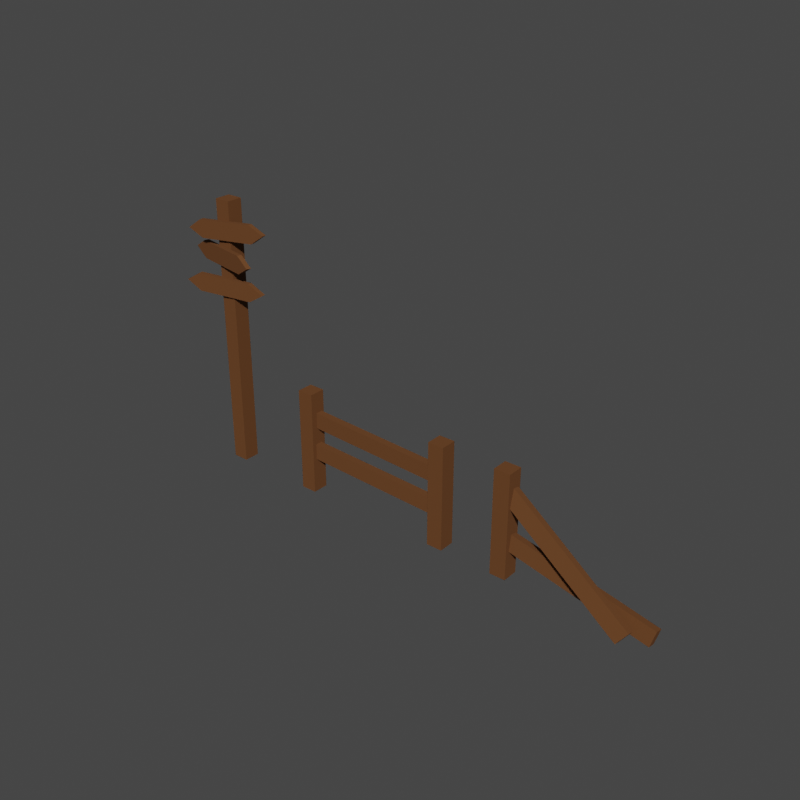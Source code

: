 # Source: fences_signpost.blend  (saved by Blender 4.2.66; exported with 4.5.12 LTS)
import bpy
from mathutils import Matrix  # noqa: F401  (used for matrix-valued properties, if any)

bpy.ops.wm.read_factory_settings(use_empty=True)
scene = bpy.context.scene
scene.name = 'Scene'

# ---- collections
col_collection = bpy.data.collections.new('Collection'); scene.collection.children.link(col_collection)
col_export = bpy.data.collections.new('Export'); scene.collection.children.link(col_export)

# ---- images (referenced by path relative to the original .blend; pixels are not part of the script)
import os
ASSET_DIR = os.environ.get("B2B_ASSET_DIR", "")  # directory of the original .blend (textures are referenced by path, not embedded)
HERE = os.path.dirname(os.path.abspath(__file__))  # packed textures are extracted next to this script under _unpacked/

def load_image(name, relpath, width, height, colorspace="sRGB"):
    """Load a texture the original file referenced (path relative to the .blend, or extracted next to this script)."""
    p = next((c for c in (os.path.join(HERE, relpath), os.path.join(ASSET_DIR, relpath)) if relpath and os.path.exists(c)), "")
    if p:
        img = bpy.data.images.load(p, check_existing=True)
        img.name = name
    else:  # same state as the original file: an image datablock whose file is absent (Cycles renders it pink)
        img = bpy.data.images.new(name, width, height)
        img.source = "FILE"
        img.filepath = "//" + (relpath or name)
    img.colorspace_settings.name = colorspace
    return img
img_imphenziapixel_emission_png = load_image('ImphenziaPixel-Emission.png', '_unpacked/ImphenziaPixel-Emission.d2b62fc8.png', 128, 128, 'sRGB')
img_imphenziapixel_attributes_png = load_image('ImphenziaPixel-Attributes.png', '_unpacked/ImphenziaPixel-Attributes.21da9614.png', 128, 128, 'sRGB')
img_imphenziapixel_basecolor_png = load_image('ImphenziaPixel-BaseColor.png', '_unpacked/ImphenziaPixel-BaseColor.e97722d7.png', 128, 128, 'sRGB')

# ---- materials (node trees are filled in below, after node groups)
mat_imphenziapixpal = bpy.data.materials.new('ImphenziaPixPal')
mat_imphenziapixpal.alpha_threshold = 0.0
mat_imphenziapixpal.use_transparent_shadow = False
mat_imphenziapixpal.roughness = 0.5
mat_imphenziapixpal.line_color = (0.0, 0.0, 0.0, 1.0)

# ---- material node trees
mat_imphenziapixpal.use_nodes = True; mat_imphenziapixpal.node_tree.nodes.clear()
_N = mat_imphenziapixpal.node_tree.nodes; _L = mat_imphenziapixpal.node_tree.links
n0 = _N.new('ShaderNodeOutputMaterial'); n0.name = 'Material Output'; n0.location = (2687, 904)
n1 = _N.new('ShaderNodeBsdfPrincipled'); n1.name = 'Principled BSDF'; n1.location = (2220, 1074)
n1.distribution = 'GGX'
n1.subsurface_method = 'RANDOM_WALK_SKIN'
n1.inputs[3].default_value = 1.45
n1.inputs[13].default_value = 0.1412
n1.inputs[28].default_value = 20.0
n2 = _N.new('ShaderNodeMath'); n2.name = 'Math'; n2.location = (1892, 744)
n2.operation = 'SUBTRACT'
n2.inputs[0].default_value = 1.0
n3 = _N.new('ShaderNodeMath'); n3.name = 'Math.003'; n3.location = (926, 312)
n3.operation = 'MULTIPLY'
n4 = _N.new('ShaderNodeMath'); n4.name = 'Math.002'; n4.location = (554, 193)
n4.operation = 'DIVIDE'
n4.inputs[1].default_value = 36.0
n5 = _N.new('ShaderNodeSeparateColor'); n5.name = 'Separate Color'; n5.location = (538, 598)
n6 = _N.new('ShaderNodeMath'); n6.name = 'Math.001'; n6.location = (1201, 841)
n6.operation = 'SUBTRACT'
n7 = _N.new('ShaderNodeSeparateXYZ'); n7.name = 'Separate XYZ'; n7.location = (963, 968)
n8 = _N.new('ShaderNodeCombineXYZ'); n8.name = 'Combine XYZ'; n8.location = (1473, 992)
n9 = _N.new('ShaderNodeTexCoord'); n9.name = 'Texture Coordinate'; n9.location = (727, 942)
n10 = _N.new('ShaderNodeTexImage'); n10.name = 'Image Texture'; n10.location = (1803, 498)
n10.image = img_imphenziapixel_emission_png
n10.interpolation = 'Closest'
n11 = _N.new('ShaderNodeTexImage'); n11.name = 'Image Texture.003'; n11.location = (205, 499)
n11.image = img_imphenziapixel_attributes_png
n11.interpolation = 'Closest'
n12 = _N.new('ShaderNodeTexImage'); n12.name = 'Image Texture.002'; n12.location = (1808, 1182)
n12.image = img_imphenziapixel_basecolor_png
n12.interpolation = 'Closest'
n13 = _N.new('ShaderNodeValue'); n13.name = 'Value'; n13.location = (357, 115)
n13.outputs[0].default_value = 126.0
_L.new(n1.outputs[0], n0.inputs[0])
_L.new(n10.outputs[0], n1.inputs[27])
_L.new(n11.outputs[0], n5.inputs[0])
_L.new(n5.outputs[1], n2.inputs[1])
_L.new(n2.outputs[0], n1.inputs[2])
_L.new(n5.outputs[0], n1.inputs[1])
_L.new(n12.outputs[0], n1.inputs[0])
_L.new(n13.outputs[0], n4.inputs[0])
_L.new(n9.outputs[2], n7.inputs[0])
_L.new(n7.outputs[0], n8.inputs[0])
_L.new(n7.outputs[2], n8.inputs[2])
_L.new(n7.outputs[1], n6.inputs[0])
_L.new(n6.outputs[0], n8.inputs[1])
_L.new(n8.outputs[0], n12.inputs[0])
_L.new(n4.outputs[0], n3.inputs[0])
_L.new(n5.outputs[2], n3.inputs[1])
_L.new(n3.outputs[0], n6.inputs[1])
_L.new(n8.outputs[0], n10.inputs[0])
n0.is_active_output = True

# ---- world
world_world = bpy.data.worlds.new('World'); scene.world = world_world
world_world.color = (0.05088, 0.05088, 0.05088)
world_world.use_sun_shadow = False
world_world.sun_shadow_jitter_overblur = 0.0

# ---- meshes
me_cube = bpy.data.meshes.new('Cube')
me_cube.from_pydata([(0.1524, 0.1524, 0.0), (0.1524, 0.1524, 2.0), (0.1524, -0.1524, 0.0), (0.1524, -0.1524, 2.0), (-0.1524, 0.1524, 0.0), (-0.1524, 0.1524, 2.0), (-0.1524, -0.1524, 0.0), (-0.1524, -0.1524, 2.0), (-2.796, 0.1524, 0.0), (-2.796, 0.1524, 2.0), (-2.796, -0.1524, 0.0), (-2.796, -0.1524, 2.0), (-3.101, 0.1524, 0.0), (-3.101, 0.1524, 2.0), (-3.101, -0.1524, 0.0), (-3.101, -0.1524, 2.0), (-0.04893, 0.03215, 1.536), (-2.856, 0.103, 1.594), (-0.05235, -0.1033, 1.536), (-2.86, -0.03239, 1.594), (-0.07843, 0.03239, 1.231), (-2.886, 0.1033, 1.289), (-0.08184, -0.103, 1.231), (-2.889, -0.03215, 1.289), (-0.04863, 0.07339, 0.8669), (-2.856, 0.06529, 0.9705), (-0.04819, -0.06207, 0.8682), (-2.855, -0.07018, 0.9718), (-0.083, 0.07018, 0.5623), (-2.89, 0.06207, 0.6659), (-0.08256, -0.06529, 0.5637), (-2.89, -0.07339, 0.6673)], [], [(0, 1, 3, 2), (2, 3, 7, 6), (6, 7, 5, 4), (4, 5, 1, 0), (2, 6, 4, 0), (7, 3, 1, 5), (8, 9, 11, 10), (10, 11, 15, 14), (14, 15, 13, 12), (12, 13, 9, 8), (10, 14, 12, 8), (15, 11, 9, 13), (16, 17, 19, 18), (18, 19, 23, 22), (22, 23, 21, 20), (20, 21, 17, 16), (18, 22, 20, 16), (23, 19, 17, 21), (24, 25, 27, 26), (26, 27, 31, 30), (30, 31, 29, 28), (28, 29, 25, 24), (26, 30, 28, 24), (31, 27, 25, 29)])
_uv = me_cube.uv_layers.new(name='UVMap')
_uv.uv.foreach_set('vector', [0.2282, 0.4722, 0.2282, 0.4722, 0.2282, 0.4722, 0.2282, 0.4722, 0.2282, 0.4722, 0.2282, 0.4722, 0.2282, 0.4722, 0.2282, 0.4722, 0.2282, 0.4722, 0.2282, 0.4722, 0.2282, 0.4722, 0.2282, 0.4722, 0.2282, 0.4722, 0.2282, 0.4722, 0.2282, 0.4722, 0.2282, 0.4722, 0.2282, 0.4722, 0.2282, 0.4722, 0.2282, 0.4722, 0.2282, 0.4722, 0.2282, 0.4722, 0.2282, 0.4722, 0.2282, 0.4722, 0.2282, 0.4722, 0.2282, 0.4722, 0.2282, 0.4722, 0.2282, 0.4722, 0.2282, 0.4722, 0.2282, 0.4722, 0.2282, 0.4722, 0.2282, 0.4722, 0.2282, 0.4722, 0.2282, 0.4722, 0.2282, 0.4722, 0.2282, 0.4722, 0.2282, 0.4722, 0.2282, 0.4722, 0.2282, 0.4722, 0.2282, 0.4722, 0.2282, 0.4722, 0.2282, 0.4722, 0.2282, 0.4722, 0.2282, 0.4722, 0.2282, 0.4722, 0.2282, 0.4722, 0.2282, 0.4722, 0.2282, 0.4722, 0.2282, 0.4722, 0.2282, 0.4722, 0.2282, 0.4722, 0.2282, 0.4722, 0.2282, 0.4722, 0.2282, 0.4722, 0.2282, 0.4722, 0.2282, 0.4722, 0.2282, 0.4722, 0.2282, 0.4722, 0.2282, 0.4722, 0.2282, 0.4722, 0.2282, 0.4722, 0.2282, 0.4722, 0.2282, 0.4722, 0.2282, 0.4722, 0.2282, 0.4722, 0.2282, 0.4722, 0.2282, 0.4722, 0.2282, 0.4722, 0.2282, 0.4722, 0.2282, 0.4722, 0.2282, 0.4722, 0.2282, 0.4722, 0.2282, 0.4722, 0.2282, 0.4722, 0.2282, 0.4722, 0.2282, 0.4722, 0.2282, 0.4722, 0.2282, 0.4722, 0.2282, 0.4722, 0.2282, 0.4722, 0.2282, 0.4722, 0.2282, 0.4722, 0.2282, 0.4722, 0.2282, 0.4722, 0.2282, 0.4722, 0.2282, 0.4722, 0.2282, 0.4722, 0.2282, 0.4722, 0.2282, 0.4722, 0.2282, 0.4722, 0.2282, 0.4722, 0.2282, 0.4722, 0.2282, 0.4722, 0.2282, 0.4722, 0.2282, 0.4722, 0.2282, 0.4722, 0.2282, 0.4722])
me_cube.materials.append(mat_imphenziapixpal)
me_cube.update()
me_cube_001 = bpy.data.meshes.new('Cube.001')
me_cube_001.from_pydata([(-2.796, 0.1524, 0.0), (-2.796, 0.1524, 2.0), (-2.796, -0.1524, 0.0), (-2.796, -0.1524, 2.0), (-3.101, 0.1524, 0.0), (-3.101, 0.1524, 2.0), (-3.101, -0.1524, 0.0), (-3.101, -0.1524, 2.0), (-0.3915, -0.2828, 0.2677), (-2.796, 0.113, 1.664), (-0.3938, -0.4141, 0.3011), (-2.799, -0.01825, 1.698), (-0.5692, -0.3415, 0.02494), (-2.974, 0.05433, 1.422), (-0.5714, -0.4728, 0.05831), (-2.976, -0.07695, 1.455), (-0.04575, -0.07221, 0.3664), (-2.814, 0.109, 0.8067), (-0.05089, -0.2057, 0.389), (-2.819, -0.02447, 0.8293), (-0.119, -0.1191, 0.07249), (-2.887, 0.06208, 0.5128), (-0.1242, -0.2526, 0.09508), (-2.893, -0.0714, 0.5354)], [], [(0, 1, 3, 2), (2, 3, 7, 6), (6, 7, 5, 4), (4, 5, 1, 0), (2, 6, 4, 0), (7, 3, 1, 5), (8, 9, 11, 10), (10, 11, 15, 14), (14, 15, 13, 12), (12, 13, 9, 8), (10, 14, 12, 8), (15, 11, 9, 13), (16, 17, 19, 18), (18, 19, 23, 22), (22, 23, 21, 20), (20, 21, 17, 16), (18, 22, 20, 16), (23, 19, 17, 21)])
_uv = me_cube_001.uv_layers.new(name='UVMap')
_uv.uv.foreach_set('vector', [0.2282, 0.4722, 0.2282, 0.4722, 0.2282, 0.4722, 0.2282, 0.4722, 0.2282, 0.4722, 0.2282, 0.4722, 0.2282, 0.4722, 0.2282, 0.4722, 0.2282, 0.4722, 0.2282, 0.4722, 0.2282, 0.4722, 0.2282, 0.4722, 0.2282, 0.4722, 0.2282, 0.4722, 0.2282, 0.4722, 0.2282, 0.4722, 0.2282, 0.4722, 0.2282, 0.4722, 0.2282, 0.4722, 0.2282, 0.4722, 0.2282, 0.4722, 0.2282, 0.4722, 0.2282, 0.4722, 0.2282, 0.4722, 0.2282, 0.4722, 0.2282, 0.4722, 0.2282, 0.4722, 0.2282, 0.4722, 0.2282, 0.4722, 0.2282, 0.4722, 0.2282, 0.4722, 0.2282, 0.4722, 0.2282, 0.4722, 0.2282, 0.4722, 0.2282, 0.4722, 0.2282, 0.4722, 0.2282, 0.4722, 0.2282, 0.4722, 0.2282, 0.4722, 0.2282, 0.4722, 0.2282, 0.4722, 0.2282, 0.4722, 0.2282, 0.4722, 0.2282, 0.4722, 0.2282, 0.4722, 0.2282, 0.4722, 0.2282, 0.4722, 0.2282, 0.4722, 0.2282, 0.4722, 0.2282, 0.4722, 0.2282, 0.4722, 0.2282, 0.4722, 0.2282, 0.4722, 0.2282, 0.4722, 0.2282, 0.4722, 0.2282, 0.4722, 0.2282, 0.4722, 0.2282, 0.4722, 0.2282, 0.4722, 0.2282, 0.4722, 0.2282, 0.4722, 0.2282, 0.4722, 0.2282, 0.4722, 0.2282, 0.4722, 0.2282, 0.4722, 0.2282, 0.4722, 0.2282, 0.4722, 0.2282, 0.4722, 0.2282, 0.4722, 0.2282, 0.4722, 0.2282, 0.4722, 0.2282, 0.4722])
me_cube_001.materials.append(mat_imphenziapixpal)
me_cube_001.update()
me_cube_002 = bpy.data.meshes.new('Cube.002')
me_cube_002.from_pydata([(0.1524, 0.1524, 0.0), (0.1524, 0.1524, 5.166), (0.1524, -0.1524, 0.0), (0.1524, -0.1524, 5.166), (-0.1524, 0.1524, 0.0), (-0.1524, 0.1524, 5.166), (-0.1524, -0.1524, 0.0), (-0.1524, -0.1524, 5.166), (0.1524, 0.1524, 4.806), (0.1524, -0.1524, 4.806), (-0.1524, -0.1524, 4.806), (-0.1524, 0.1524, 4.806), (0.6431, -0.08372, 4.848), (-0.5095, -0.1787, 4.741), (0.6827, -0.08022, 4.508), (-0.4699, -0.1752, 4.402), (0.9596, -0.05752, 4.705), (-0.7864, -0.2014, 4.544), (0.652, -0.1683, 4.848), (-0.5006, -0.2633, 4.741), (0.9685, -0.1421, 4.705), (0.6916, -0.1648, 4.508), (-0.7775, -0.286, 4.544), (-0.461, -0.2598, 4.402), (0.5306, -0.2593, 4.309), (-0.5983, -0.01012, 4.283), (0.5402, -0.2611, 3.968), (-0.5887, -0.01198, 3.942), (0.826, -0.3243, 4.146), (-0.8841, 0.05308, 4.106), (0.5074, -0.3417, 4.309), (-0.6215, -0.09256, 4.283), (0.8028, -0.4068, 4.146), (0.517, -0.3436, 3.968), (-0.9073, -0.02936, 4.106), (-0.6119, -0.09442, 3.942), (0.5254, -0.06974, 3.734), (-0.6285, -0.201, 3.707), (0.5351, -0.06839, 3.392), (-0.6189, -0.1997, 3.366), (0.8272, -0.03527, 3.57), (-0.9207, -0.2341, 3.53), (0.5376, -0.154, 3.734), (-0.6163, -0.2853, 3.707), (0.8395, -0.1195, 3.57), (0.5473, -0.1527, 3.392), (-0.9085, -0.3184, 3.53), (-0.6066, -0.2839, 3.366)], [], [(8, 1, 3, 9), (9, 3, 7, 10), (10, 7, 5, 11), (11, 5, 1, 8), (2, 6, 4, 0), (7, 3, 1, 5), (4, 11, 8, 0), (6, 10, 11, 4), (2, 9, 10, 6), (0, 8, 9, 2), (16, 17, 13, 12), (14, 15, 17, 16), (20, 18, 19, 22), (21, 20, 22, 23), (16, 12, 18, 20), (17, 15, 23, 22), (12, 13, 19, 18), (13, 17, 22, 19), (15, 14, 21, 23), (14, 16, 20, 21), (28, 29, 25, 24), (26, 27, 29, 28), (32, 30, 31, 34), (33, 32, 34, 35), (28, 24, 30, 32), (29, 27, 35, 34), (24, 25, 31, 30), (25, 29, 34, 31), (27, 26, 33, 35), (26, 28, 32, 33), (40, 41, 37, 36), (38, 39, 41, 40), (44, 42, 43, 46), (45, 44, 46, 47), (40, 36, 42, 44), (41, 39, 47, 46), (36, 37, 43, 42), (37, 41, 46, 43), (39, 38, 45, 47), (38, 40, 44, 45)])
_uv = me_cube_002.uv_layers.new(name='UVMap')
_uv.uv.foreach_set('vector', [0.2282, 0.4722, 0.2282, 0.4722, 0.2282, 0.4722, 0.2282, 0.4722, 0.2282, 0.4722, 0.2282, 0.4722, 0.2282, 0.4722, 0.2282, 0.4722, 0.2282, 0.4722, 0.2282, 0.4722, 0.2282, 0.4722, 0.2282, 0.4722, 0.2282, 0.4722, 0.2282, 0.4722, 0.2282, 0.4722, 0.2282, 0.4722, 0.2282, 0.4722, 0.2282, 0.4722, 0.2282, 0.4722, 0.2282, 0.4722, 0.2282, 0.4722, 0.2282, 0.4722, 0.2282, 0.4722, 0.2282, 0.4722, 0.2282, 0.4722, 0.2282, 0.4722, 0.2282, 0.4722, 0.2282, 0.4722, 0.2282, 0.4722, 0.2282, 0.4722, 0.2282, 0.4722, 0.2282, 0.4722, 0.2282, 0.4722, 0.2282, 0.4722, 0.2282, 0.4722, 0.2282, 0.4722, 0.2282, 0.4722, 0.2282, 0.4722, 0.2282, 0.4722, 0.2282, 0.4722, 0.2282, 0.4722, 0.2282, 0.4722, 0.2282, 0.4722, 0.2282, 0.4722, 0.2282, 0.4722, 0.2282, 0.4722, 0.2282, 0.4722, 0.2282, 0.4722, 0.2282, 0.4722, 0.2282, 0.4722, 0.2282, 0.4722, 0.2282, 0.4722, 0.2282, 0.4722, 0.2282, 0.4722, 0.2282, 0.4722, 0.2282, 0.4722, 0.2282, 0.4722, 0.2282, 0.4722, 0.2282, 0.4722, 0.2282, 0.4722, 0.2282, 0.4722, 0.2282, 0.4722, 0.2282, 0.4722, 0.2282, 0.4722, 0.2282, 0.4722, 0.2282, 0.4722, 0.2282, 0.4722, 0.2282, 0.4722, 0.2282, 0.4722, 0.2282, 0.4722, 0.2282, 0.4722, 0.2282, 0.4722, 0.2282, 0.4722, 0.2282, 0.4722, 0.2282, 0.4722, 0.2282, 0.4722, 0.2282, 0.4722, 0.2282, 0.4722, 0.2282, 0.4722, 0.2282, 0.4722, 0.2282, 0.4722, 0.2282, 0.4722, 0.2282, 0.4722, 0.2282, 0.4722, 0.2282, 0.4722, 0.2282, 0.4722, 0.2282, 0.4722, 0.2282, 0.4722, 0.2282, 0.4722, 0.2282, 0.4722, 0.2282, 0.4722, 0.2282, 0.4722, 0.2282, 0.4722, 0.2282, 0.4722, 0.2282, 0.4722, 0.2282, 0.4722, 0.2282, 0.4722, 0.2282, 0.4722, 0.2282, 0.4722, 0.2282, 0.4722, 0.2282, 0.4722, 0.2282, 0.4722, 0.2282, 0.4722, 0.2282, 0.4722, 0.2282, 0.4722, 0.2282, 0.4722, 0.2282, 0.4722, 0.2282, 0.4722, 0.2282, 0.4722, 0.2282, 0.4722, 0.2282, 0.4722, 0.2282, 0.4722, 0.2282, 0.4722, 0.2282, 0.4722, 0.2282, 0.4722, 0.2282, 0.4722, 0.2282, 0.4722, 0.2282, 0.4722, 0.2282, 0.4722, 0.2282, 0.4722, 0.2282, 0.4722, 0.2282, 0.4722, 0.2282, 0.4722, 0.2282, 0.4722, 0.2282, 0.4722, 0.2282, 0.4722, 0.2282, 0.4722, 0.2282, 0.4722, 0.2282, 0.4722, 0.2282, 0.4722, 0.2282, 0.4722, 0.2282, 0.4722, 0.2282, 0.4722, 0.2282, 0.4722, 0.2282, 0.4722, 0.2282, 0.4722, 0.2282, 0.4722, 0.2282, 0.4722, 0.2282, 0.4722, 0.2282, 0.4722, 0.2282, 0.4722, 0.2282, 0.4722, 0.2282, 0.4722, 0.2282, 0.4722, 0.2282, 0.4722, 0.2282, 0.4722, 0.2282, 0.4722, 0.2282, 0.4722, 0.2282, 0.4722, 0.2282, 0.4722, 0.2282, 0.4722, 0.2282, 0.4722, 0.2282, 0.4722, 0.2282, 0.4722, 0.2282, 0.4722, 0.2282, 0.4722, 0.2282, 0.4722, 0.2282, 0.4722, 0.2282, 0.4722, 0.2282, 0.4722])
me_cube_002.materials.append(mat_imphenziapixpal)
me_cube_002.update()

# ---- objects
ob_fence = bpy.data.objects.new('fence', me_cube)
ob_broken_fence = bpy.data.objects.new('broken_fence', me_cube_001)
ob_signpost = bpy.data.objects.new('signpost', me_cube_002)

# ---- transforms, parenting, visibility, modifiers, constraints
ob_fence.location = (0.0, 0.0, 0.0)
ob_broken_fence.location = (4.263, 0.0, 0.0)
ob_signpost.location = (-4.788, 0.0, 0.0)

# ---- collection membership
col_collection.objects.link(ob_fence)
col_collection.objects.link(ob_broken_fence)
col_collection.objects.link(ob_signpost)

# ---- scene / render settings (as saved in the file)
scene.frame_start = 1; scene.frame_end = 150; scene.frame_set(126)
scene.render.engine = 'BLENDER_EEVEE_NEXT'
scene.render.resolution_x = 400
scene.render.resolution_y = 400
scene.render.fps = 20
scene.render.use_motion_blur = True
scene.cycles.feature_set = 'EXPERIMENTAL'
scene.cycles.samples = 1
scene.cycles.sampling_pattern = 'TABULATED_SOBOL'
scene.cycles.use_light_tree = False
scene.cycles.bake_type = 'DIFFUSE'
scene.eevee.use_gtao = True
scene.eevee.gtao_distance = 8.09
scene.eevee.use_raytracing = True
scene.view_settings.view_transform = 'Filmic'
bpy.context.view_layer.update()

# ---- added for rendering (the .blend has no active camera and no usable light): camera, sun
cam_auto = bpy.data.cameras.new('AutoCamera')
cam_auto.lens = 50.0
cam_auto.sensor_width = 36.0
cam_auto.clip_end = 1000.0
ob_auto_camera = bpy.data.objects.new('AutoCamera', cam_auto)
scene.collection.objects.link(ob_auto_camera)
ob_auto_camera.location = (9.62374, -12.6033, 10.8784)
ob_auto_camera.rotation_euler = (1.09748, -7.21219e-08, 0.694738)
scene.camera = ob_auto_camera
light_auto_sun = bpy.data.lights.new('AutoSun', 'SUN')
light_auto_sun.energy = 3.0
light_auto_sun.angle = 0.0523599
ob_auto_sun = bpy.data.objects.new('AutoSun', light_auto_sun)
scene.collection.objects.link(ob_auto_sun)
ob_auto_sun.rotation_euler = (0.872665, 0.174533, 0.523599)
bpy.context.view_layer.update()
